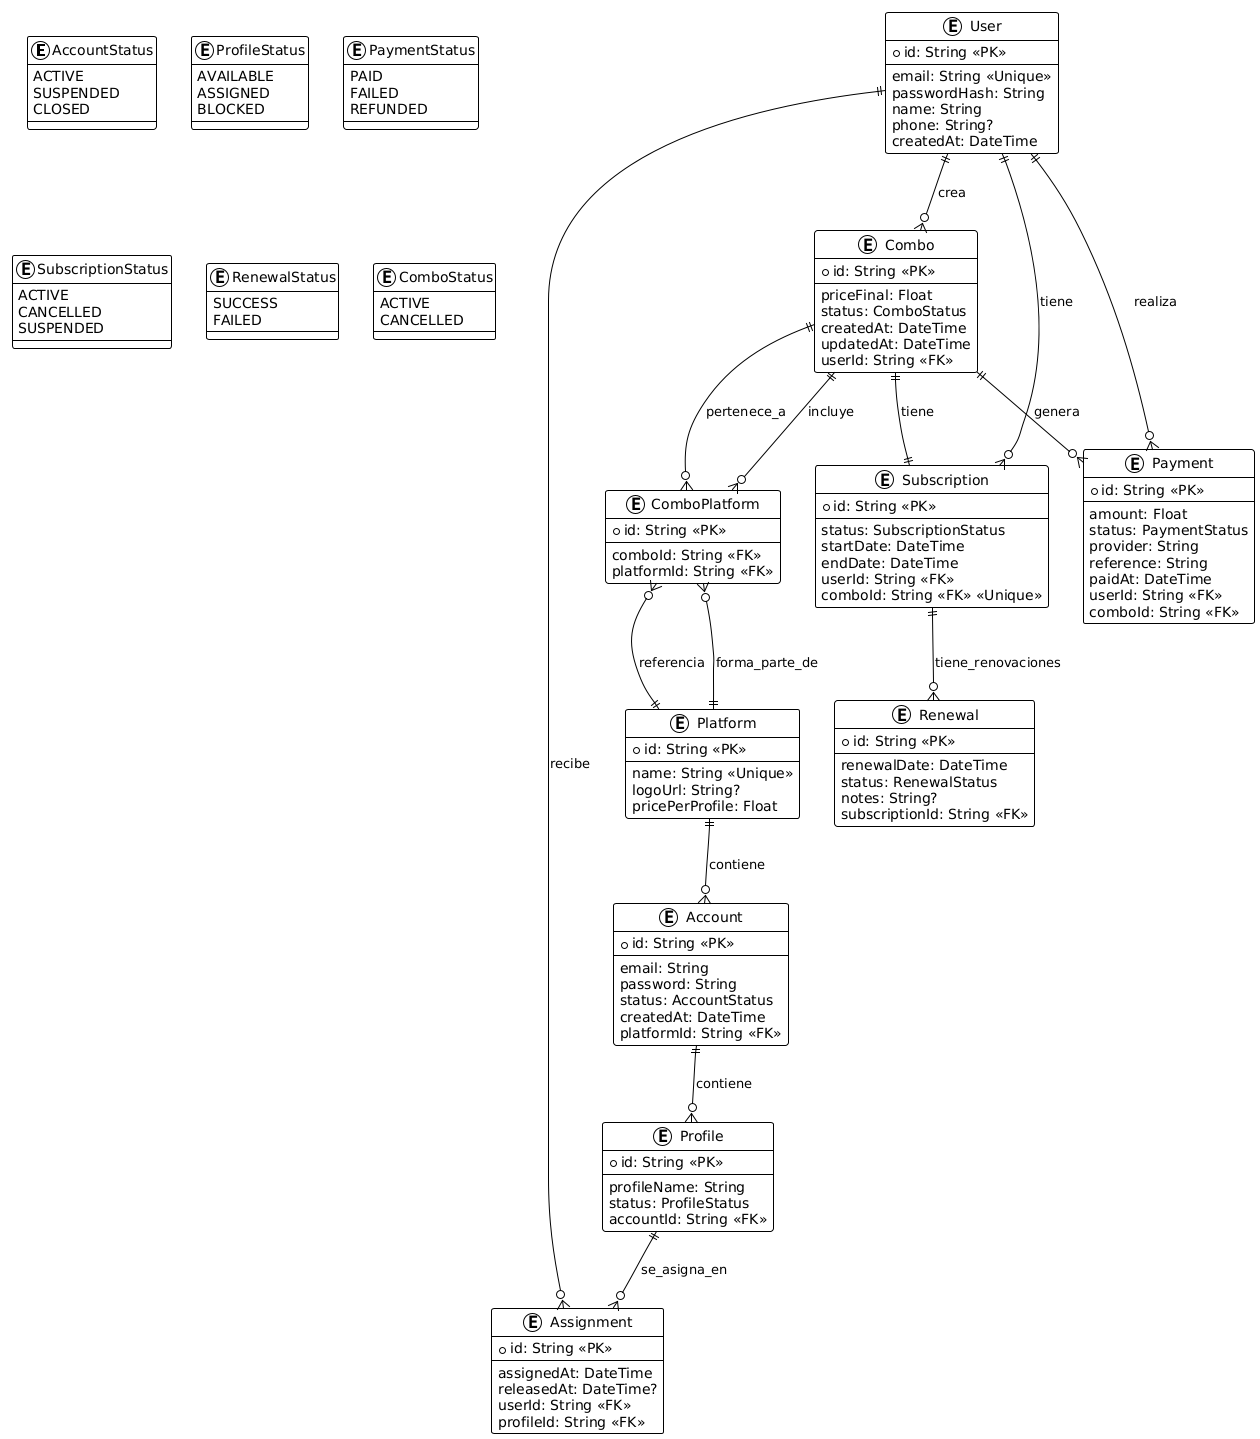

The diagram above was rendered by PlantUML. Its source (embedded in the PNG):
@startuml
!theme plain

' ENUMS '
enum AccountStatus {
  ACTIVE
  SUSPENDED
  CLOSED
}

enum ProfileStatus {
  AVAILABLE
  ASSIGNED
  BLOCKED
}

enum PaymentStatus {
  PAID
  FAILED
  REFUNDED
}

enum SubscriptionStatus {
  ACTIVE
  CANCELLED
  SUSPENDED
}

enum RenewalStatus {
  SUCCESS
  FAILED
}

enum ComboStatus {
  ACTIVE
  CANCELLED
}

' ENTITIES (MODELS) '

entity "User" {
  + id: String <<PK>>
  --
  email: String <<Unique>>
  passwordHash: String
  name: String
  phone: String?
  createdAt: DateTime
}

entity "Platform" {
  + id: String <<PK>>
  --
  name: String <<Unique>>
  logoUrl: String?
  pricePerProfile: Float
}

entity "Combo" {
  + id: String <<PK>>
  --
  priceFinal: Float
  status: ComboStatus
  createdAt: DateTime
  updatedAt: DateTime
  userId: String <<FK>>
}

entity "ComboPlatform" {
  + id: String <<PK>>
  --
  comboId: String <<FK>>
  platformId: String <<FK>>
}

entity "Account" {
  + id: String <<PK>>
  --
  email: String
  password: String
  status: AccountStatus
  createdAt: DateTime
  platformId: String <<FK>>
}

entity "Profile" {
  + id: String <<PK>>
  --
  profileName: String
  status: ProfileStatus
  accountId: String <<FK>>
}

entity "Assignment" {
  + id: String <<PK>>
  --
  assignedAt: DateTime
  releasedAt: DateTime?
  userId: String <<FK>>
  profileId: String <<FK>>
}

entity "Payment" {
  + id: String <<PK>>
  --
  amount: Float
  status: PaymentStatus
  provider: String
  reference: String
  paidAt: DateTime
  userId: String <<FK>>
  comboId: String <<FK>>
}

entity "Subscription" {
  + id: String <<PK>>
  --
  status: SubscriptionStatus
  startDate: DateTime
  endDate: DateTime
  userId: String <<FK>>
  comboId: String <<FK>> <<Unique>>
}

entity "Renewal" {
  + id: String <<PK>>
  --
  renewalDate: DateTime
  status: RenewalStatus
  notes: String?
  subscriptionId: String <<FK>>
}

' RELATIONSHIPS '

User ||--o{ Combo : "crea"
User ||--o{ Assignment : "recibe"
User ||--o{ Payment : "realiza"
User ||--o{ Subscription : "tiene"

Combo ||--o{ ComboPlatform : "incluye"
Combo ||--o{ Payment : "genera"
Combo ||--|| Subscription : "tiene"

Platform ||--o{ Account : "contiene"
Platform ||--o{ ComboPlatform : "forma_parte_de"

ComboPlatform }o--|| Platform : "referencia"
ComboPlatform }o--|| Combo : "pertenece_a"

Account ||--o{ Profile : "contiene"

Profile ||--o{ Assignment : "se_asigna_en"

Subscription ||--o{ Renewal : "tiene_renovaciones"
@enduml